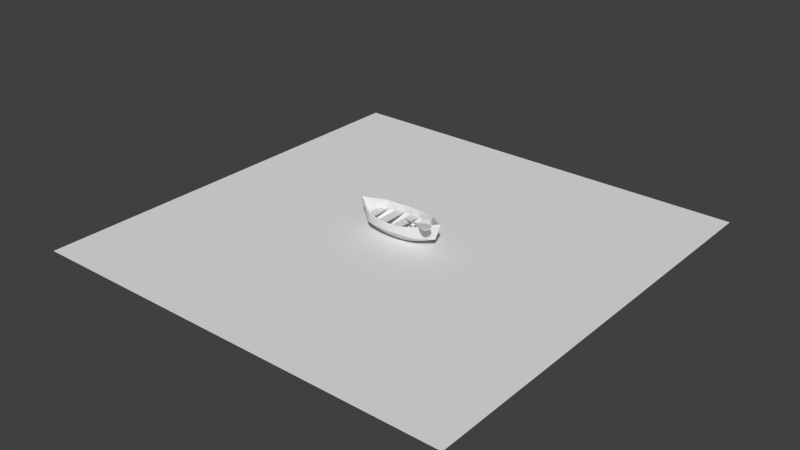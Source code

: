 # Source: Boat.blend  (saved by Blender 2.79.0; exported with 4.5.12 LTS)
import bpy
from mathutils import Matrix  # noqa: F401  (used for matrix-valued properties, if any)

bpy.ops.wm.read_factory_settings(use_empty=True)
scene = bpy.context.scene
scene.name = 'Scene'

# ---- collections
col_collection_1 = bpy.data.collections.new('Collection 1'); scene.collection.children.link(col_collection_1)
col_collection_20 = bpy.data.collections.new('Collection 20'); scene.collection.children.link(col_collection_20)
col_collection_20.hide_render = True
col_collection_20.hide_viewport = True

# ---- world
world_world = bpy.data.worlds.new('World'); scene.world = world_world
world_world.color = (0.05088, 0.05088, 0.05088)
world_world.use_sun_shadow = False
world_world.sun_shadow_jitter_overblur = 0.0
world_world.cycles.sampling_method = 'NONE'
world_world.cycles.sample_map_resolution = 256
world_world.light_settings.ao_factor = 0.5

# ---- meshes
me_cube = bpy.data.meshes.new('Cube')
me_cube.from_pydata([(-1.137, -0.3869, -0.8045), (-1.137, -0.3869, 0.8045), (-1.137, 0.3869, -0.8045), (-1.137, 0.3869, 0.8045), (1.388, -3.001, -0.5766), (1.388, -3.001, 0.5766), (1.388, 3.001, -0.5766), (1.388, 3.001, 0.5766), (0.4415, 1.413, 1.226), (0.4415, 1.413, -1.226), (0.4415, -1.413, 1.226), (0.4415, -1.413, -1.226), (0.615, 1.993, 1.323), (0.615, -1.993, -1.323), (0.615, 1.993, -1.323), (0.615, -1.993, 1.323), (-0.8942, 0.3869, -0.8045), (-0.8942, -0.3869, 0.8045), (-0.8942, 0.3869, 0.8045), (-0.8942, -0.3869, -0.8045), (0.07159, 0.4899, 0.9205), (0.07159, -0.4899, -0.9205), (0.07159, 0.4899, -0.9205), (0.07159, -0.4899, 0.9205), (0.2743, 0.9082, 1.069), (0.2743, -0.9082, -1.069), (0.2743, 0.9082, -1.069), (0.2743, -0.9082, 1.069), (-1.123, 0.3869, -0.8045), (-1.123, -0.3869, 0.8045), (-1.123, 0.3869, 0.8045), (-1.123, -0.3869, -0.8045), (1.041, 3.623, 1.323), (1.041, -3.623, -1.323), (1.041, 3.623, -1.323), (1.041, -3.623, 1.323), (-1.137, -0.3869, -0.2682), (-1.137, -0.3869, 0.2682), (-1.137, 0.3869, 0.2682), (-1.137, 0.3869, -0.2682), (1.388, 3.001, 0.1922), (1.388, 3.001, -0.1922), (1.388, -3.001, 0.1922), (1.388, -3.001, -0.1922), (0.4415, -1.413, 0.4087), (0.4415, -1.413, -0.4087), (0.4415, 1.413, 0.4087), (0.4415, 1.413, -0.4087), (0.615, -1.993, 0.441), (0.615, -1.993, -0.441), (0.615, 1.993, 0.441), (0.615, 1.993, -0.441), (-0.8942, 0.3869, 0.2682), (-0.8942, 0.3869, -0.2682), (-0.8942, -0.3869, 0.2682), (-0.8942, -0.3869, -0.2682), (0.07159, -0.4899, 0.3068), (0.07159, -0.4899, -0.3068), (0.07159, 0.4899, 0.3068), (0.07159, 0.4899, -0.3068), (0.2743, -0.9082, 0.3564), (0.2743, -0.9082, -0.3564), (0.2743, 0.9082, 0.3564), (0.2743, 0.9082, -0.3564), (-1.123, 0.3869, 0.2682), (-1.123, 0.3869, -0.2682), (-1.123, -0.3869, 0.2682), (-1.123, -0.3869, -0.2682), (1.041, -3.623, 0.441), (1.041, -3.623, -0.441), (1.041, 3.623, 0.441), (1.041, 3.623, -0.441), (-1.137, 0.0, 0.8045), (-1.137, 0.0, -0.8045), (1.487, 0.0, 0.5766), (1.487, 0.0, -0.5766), (0.4415, 0.0, 1.226), (0.4415, -2.659e-08, -1.226), (0.615, 0.0, 1.323), (0.615, -7.505e-08, -1.323), (-0.8942, 0.0, -0.8045), (-0.8942, 0.0, 0.8045), (0.07159, 0.0, 0.9205), (0.07159, 0.0, -0.9205), (0.2743, 0.0, 1.069), (0.2743, -4.268e-09, -1.069), (-1.123, 0.0, -0.8045), (-1.123, 0.0, 0.8045), (1.041, 0.0, 1.323), (1.041, -2.384e-07, -1.323), (1.487, 0.0, 0.1922), (1.487, 0.0, -0.1922), (-1.137, 0.0, 0.2682), (-1.137, 0.0, -0.2682)], [], [(93, 39, 2, 73), (71, 41, 6, 34), (91, 43, 4, 75), (67, 36, 0, 31), (89, 34, 6, 75), (87, 30, 3, 72), (78, 12, 8, 76), (85, 26, 9, 77), (49, 45, 11, 13), (63, 47, 9, 26), (69, 49, 13, 33), (88, 32, 12, 78), (77, 9, 14, 79), (47, 51, 14, 9), (65, 53, 16, 28), (86, 28, 16, 80), (82, 20, 18, 81), (57, 55, 19, 21), (61, 57, 21, 25), (84, 24, 20, 82), (53, 59, 22, 16), (80, 16, 22, 83), (76, 8, 24, 84), (45, 61, 25, 11), (59, 63, 26, 22), (83, 22, 26, 85), (73, 2, 28, 86), (39, 65, 28, 2), (81, 18, 30, 87), (55, 67, 31, 19), (74, 7, 32, 88), (43, 69, 33, 4), (79, 14, 34, 89), (51, 71, 34, 14), (12, 32, 70, 50), (50, 70, 71, 51), (5, 35, 68, 42), (42, 68, 69, 43), (17, 29, 66, 54), (54, 66, 67, 55), (3, 30, 64, 38), (38, 64, 65, 39), (20, 24, 62, 58), (58, 62, 63, 59), (10, 27, 60, 44), (44, 60, 61, 45), (18, 20, 58, 52), (52, 58, 59, 53), (27, 23, 56, 60), (60, 56, 57, 61), (23, 17, 54, 56), (56, 54, 55, 57), (30, 18, 52, 64), (64, 52, 53, 65), (8, 12, 50, 46), (46, 50, 51, 47), (35, 15, 48, 68), (68, 48, 49, 69), (24, 8, 46, 62), (62, 46, 47, 63), (15, 10, 44, 48), (48, 44, 45, 49), (29, 1, 37, 66), (66, 37, 36, 67), (74, 5, 42, 90), (90, 42, 43, 91), (32, 7, 40, 70), (70, 40, 41, 71), (72, 3, 38, 92), (92, 38, 39, 93), (37, 92, 93, 36), (1, 72, 92, 37), (40, 90, 91, 41), (7, 74, 90, 40), (13, 79, 89, 33), (5, 74, 88, 35), (17, 81, 87, 29), (0, 73, 86, 31), (21, 83, 85, 25), (10, 76, 84, 27), (19, 80, 83, 21), (27, 84, 82, 23), (23, 82, 81, 17), (31, 86, 80, 19), (11, 77, 79, 13), (35, 88, 78, 15), (25, 85, 77, 11), (15, 78, 76, 10), (29, 87, 72, 1), (33, 89, 75, 4), (41, 91, 75, 6), (36, 93, 73, 0)])
me_cube.polygons.foreach_set('use_smooth', [True] * 92)
me_cube.use_remesh_preserve_volume = False
me_cube.use_remesh_preserve_attributes = False
me_cube.use_mirror_vertex_groups = False
me_cube.update()
me_plane_001 = bpy.data.meshes.new('Plane.001')
me_plane_001.from_pydata([(-1.0, -1.0, 0.0), (1.0, -1.0, 0.0), (-1.0, 1.0, 0.0), (1.0, 1.0, 0.0)], [], [(0, 1, 3, 2)])
me_plane_001.use_remesh_preserve_volume = False
me_plane_001.use_remesh_preserve_attributes = False
me_plane_001.use_mirror_vertex_groups = False
me_plane_001.update()
me_cube_004 = bpy.data.meshes.new('Cube.004')
me_cube_004.from_pydata([(-1.322, -0.5587, -1.0), (-1.322, -0.5587, 1.0), (-1.322, 0.5587, -1.0), (-1.322, 0.5587, 1.0), (2.095, -0.8406, -1.0), (2.095, -0.8406, 1.0), (2.095, 0.8406, -1.0), (2.095, 0.8406, 1.0), (5.471, -1.041, -1.0), (5.471, -1.041, 1.0), (5.471, 1.041, -1.0), (5.471, 1.041, 1.0), (8.888, -1.123, -1.0), (8.888, -1.123, 1.0), (8.888, 1.123, -1.0), (8.888, 1.123, 1.0), (25.92, 0.4794, 1.0), (25.92, 0.4794, -1.0), (25.92, -0.4794, 1.0), (25.92, -0.4794, -1.0), (29.34, 0.05884, 1.0), (29.34, 0.05884, -1.0), (29.34, -0.05884, 1.0), (29.34, -0.05884, -1.0), (22.43, -0.8712, -1.0), (22.43, -0.8712, 1.0), (22.43, 0.8712, -1.0), (22.43, 0.8712, 1.0), (19.1, -1.043, -1.0), (19.1, -1.043, 1.0), (19.1, 1.043, -1.0), (19.1, 1.043, 1.0), (15.68, -1.193, -1.0), (15.68, -1.193, 1.0), (15.68, 1.193, -1.0), (15.68, 1.193, 1.0), (12.26, -1.224, -1.0), (12.26, -1.224, 1.0), (12.26, 1.224, -1.0), (12.26, 1.224, 1.0)], [], [(1, 3, 2, 0), (3, 7, 6, 2), (7, 5, 4, 6), (5, 1, 0, 4), (0, 2, 6, 4), (5, 7, 3, 1), (9, 11, 10, 8), (11, 15, 14, 10), (15, 13, 12, 14), (13, 9, 8, 12), (8, 10, 14, 12), (13, 15, 11, 9), (23, 21, 17, 19), (20, 16, 17, 21), (22, 20, 21, 23), (18, 16, 20, 22), (18, 22, 23, 19), (16, 18, 19, 17), (25, 27, 26, 24), (27, 31, 30, 26), (31, 29, 28, 30), (29, 25, 24, 28), (24, 26, 30, 28), (29, 31, 27, 25), (33, 35, 34, 32), (35, 39, 38, 34), (39, 37, 36, 38), (37, 33, 32, 36), (32, 34, 38, 36), (37, 39, 35, 33)])
me_cube_004.use_remesh_preserve_volume = False
me_cube_004.use_remesh_preserve_attributes = False
me_cube_004.use_mirror_vertex_groups = False
me_cube_004.update()
me_cube_002 = bpy.data.meshes.new('Cube.002')
me_cube_002.from_pydata([(0.0, 1.143, 1.271), (0.0, 1.269, 1.297), (-0.4006, 1.176, 1.297), (-0.3594, 1.065, 1.272), (0.04646, 1.133, 1.269), (0.0, 1.269, 1.178), (-0.4006, 1.176, 1.178), (-0.4006, 1.05, 1.269), (-0.3858, 1.059, 1.271), (0.4006, 1.049, 1.269), (0.4006, 1.176, 1.297), (0.3858, 1.059, 1.27), (-0.8285, 0.9221, 1.507), (0.4006, 1.176, 1.178), (0.0, 1.269, 0.6169), (-0.4006, 1.176, 0.6169), (-0.7822, 0.8323, 1.458), (0.8286, 0.922, 1.507), (0.4082, 1.044, 1.273), (0.7822, 0.8321, 1.458), (-0.8159, 0.9221, 1.327), (0.816, 0.922, 1.327), (0.4006, 1.176, 0.6169), (0.0, 1.269, 0.5641), (-0.4006, 1.176, 0.5641), (-0.8288, 0.7568, 1.487), (-0.792, 0.8194, 1.465), (-0.7857, 0.8302, 1.461), (-0.7843, 0.8311, 1.46), (0.7857, 0.8302, 1.461), (0.786, 0.8296, 1.461), (0.7921, 0.8194, 1.465), (0.8284, 0.7572, 1.487), (-1.043, 0.5355, 1.612), (0.7562, 0.922, 0.4734), (0.4006, 1.176, 0.5641), (-0.7561, 0.9221, 0.4734), (-0.3905, 1.012, 0.3031), (-1.003, 0.4587, 1.574), (-0.9887, 0.4821, 1.567), (1.043, 0.5354, 1.612), (0.9568, 0.5359, 1.551), (0.9887, 0.482, 1.567), (1.002, 0.4591, 1.574), (1.024, 0.5354, 1.401), (-1.024, 0.5355, 1.401), (0.9339, 0.5354, 0.4017), (0.7505, 0.922, 0.3931), (0.0, 1.092, 0.3031), (-0.7505, 0.9221, 0.3932), (-1.043, 0.3906, 1.603), (-1.01, 0.4463, 1.579), (1.042, 0.394, 1.603), (-1.175, 0.2952, 1.677), (0.9255, 0.5354, 0.3077), (0.3905, 1.012, 0.3031), (-0.9339, 0.5355, 0.4017), (-0.3803, 0.8486, 0.04216), (-0.7482, 0.7978, 0.2565), (-1.135, 0.2376, 1.649), (-1.116, 0.2657, 1.64), (1.274, 0.1273, 1.726), (1.142, 0.2267, 1.652), (1.206, 0.122, 1.684), (1.249, 0.1273, 1.482), (1.127, 0.1273, 0.3846), (-1.153, 0.2952, 1.447), (1.115, 0.1273, 0.2757), (0.747, 0.7995, 0.2562), (0.0, 0.9141, 0.04216), (-0.9254, 0.5355, 0.3077), (-1.177, 0.1778, 1.689), (-1.155, 0.2094, 1.668), (1.211, 0.1145, 1.699), (1.229, 0.09821, 1.734), (1.232, 0.09515, 1.741), (1.273, 0.09204, 1.775), (-1.304, 0.09204, 1.74), (0.9252, 0.4681, 0.2328), (0.3803, 0.8486, 0.04216), (-1.044, 0.2952, 0.3948), (-0.3333, 0.0, -0.9913), (-0.7459, 0.6736, 0.1198), (-0.927, 0.466, 0.2332), (-1.232, 0.09585, 1.715), (1.304, 0.09204, 1.74), (1.326, -0.001307, 1.787), (1.244, 0.08281, 1.754), (1.271, 0.05489, 1.786), (1.277, 0.09204, 1.492), (1.151, 0.09204, 0.3747), (1.139, 0.09204, 0.264), (-1.277, 0.09204, 1.492), (1.117, 0.1197, 0.2677), (0.7434, 0.677, 0.1193), (0.0, -0.006023, -0.9913), (-1.034, 0.2952, 0.2923), (-0.7558, -0.001231, -0.3955), (-1.275, 0.04999, 1.717), (-1.241, 0.08281, 1.731), (1.38, 4.036e-10, 1.74), (1.119, 0.1122, 0.2597), (-1.38, 4.036e-10, 1.74), (0.925, 0.4007, 0.1579), (0.3333, 0.0, -0.9913), (-1.151, 0.09204, 0.3747), (-0.3803, -0.8535, 0.04633), (-0.9286, 0.3966, 0.1587), (-0.967, -0.0006153, -0.09753), (-1.038, 0.2598, 0.2564), (-1.298, -0.0009949, 1.715), (1.352, 4.036e-10, 1.497), (1.273, -0.08987, 1.775), (1.215, 4.036e-10, 0.4028), (1.202, 4.036e-10, 0.2942), (1.182, 3.946e-10, 0.2669), (-1.352, 4.036e-10, 1.497), (0.752, -0.001231, -0.4008), (0.9613, -0.0006153, -0.1056), (0.0, -0.9315, 0.04633), (-1.139, 0.09204, 0.264), (-0.7458, -0.6796, 0.122), (-1.042, 0.2245, 0.2205), (-1.27, -0.04786, 1.716), (1.277, -0.09204, 1.492), (1.244, -0.08294, 1.752), (1.238, -0.08918, 1.746), (1.304, -0.09204, 1.74), (-1.304, -0.09204, 1.74), (0.7434, -0.683, 0.1215), (0.925, -0.4039, 0.159), (0.3803, -0.8535, 0.04633), (-1.215, 4.036e-10, 0.4028), (-0.4006, -1.176, 0.5641), (-1.098, -0.0002329, 0.1253), (-0.9286, -0.3998, 0.1598), (-1.202, 4.036e-10, 0.2942), (-1.236, -0.08966, 1.716), (-1.24, -0.08294, 1.716), (1.151, -0.09204, 0.3747), (1.229, -0.0989, 1.739), (1.215, -0.1147, 1.728), (1.042, -0.3964, 1.603), (1.043, -0.5366, 1.612), (1.274, -0.1273, 1.726), (1.139, -0.09204, 0.264), (1.119, -0.1124, 0.2598), (-1.277, -0.09204, 1.492), (0.7505, -0.9245, 0.3931), (0.0, -1.281, 0.5641), (-0.7505, -0.9246, 0.3932), (-1.175, -0.2956, 1.677), (-1.177, -0.1771, 1.688), (-1.191, -0.1556, 1.695), (1.249, -0.1273, 1.482), (1.127, -0.1273, 0.3846), (0.9022, -0.634, 1.534), (0.8286, -0.9245, 1.507), (1.035, -0.4077, 1.6), (0.9896, -0.4833, 1.577), (0.9255, -0.5366, 0.3077), (0.4006, -1.176, 0.5641), (-1.151, -0.09204, 0.3747), (0.0, -1.281, 0.6169), (-0.4006, -1.176, 0.6169), (-1.042, -0.2258, 0.221), (-0.9254, -0.5367, 0.3077), (-1.043, -0.5367, 1.612), (-1.129, -0.2492, 1.666), (1.115, -0.1273, 0.2757), (1.024, -0.5366, 1.401), (0.8284, -0.7598, 1.488), (0.816, -0.9245, 1.327), (-1.153, -0.2956, 1.447), (0.9339, -0.5366, 0.4017), (0.7562, -0.9245, 0.4734), (0.4006, -1.176, 0.6169), (-1.139, -0.09204, 0.264), (0.0, -1.281, 1.178), (-0.4006, -1.176, 1.178), (-0.7561, -0.9246, 0.4734), (-1.043, -0.3908, 1.604), (-1.078, -0.3322, 1.629), (-1.118, -0.2663, 1.658), (0.4635, -1.015, 1.313), (0.4006, -1.176, 1.297), (0.7968, -0.815, 1.476), (0.7866, -0.8325, 1.473), (0.7106, -0.8751, 1.435), (0.4006, -1.176, 1.178), (-1.044, -0.2956, 0.3948), (0.0, -1.281, 1.297), (-0.4006, -1.176, 1.297), (-1.034, -0.2956, 0.2923), (-0.9339, -0.5367, 0.4017), (-1.024, -0.5367, 1.401), (-0.8285, -0.9246, 1.507), (-0.9048, -0.6284, 1.535), (-0.9472, -0.5552, 1.556), (-0.9896, -0.4833, 1.577), (0.4006, -1.051, 1.271), (-0.04421, -1.143, 1.271), (-0.3858, -1.059, 1.272), (-0.4006, -1.049, 1.271), (-0.8159, -0.9246, 1.327), (-0.8288, -0.7587, 1.488), (0.3858, -1.059, 1.273), (0.3616, -1.065, 1.274), (0.0, -1.154, 1.272), (-0.4071, -1.045, 1.275), (-0.4646, -1.013, 1.314), (-0.71, -0.8755, 1.435), (-0.7622, -0.846, 1.461), (-0.7865, -0.8326, 1.473), (0.0, -0.005486, -0.8003), (0.3663, 0.7641, 0.2085), (0.0, 0.8231, 0.2085), (0.321, -6.282e-05, -0.8003), (-0.321, -6.282e-05, -0.8003), (0.3761, 0.9115, 0.4632), (0.0, -0.8388, 0.2125), (0.716, 0.6095, 0.2838), (-0.3663, -0.7686, 0.2125), (-0.3663, 0.7641, 0.2085), (0.0, 0.9829, 0.4632), (0.7194, 0.7198, 0.4174), (0.3663, -0.7686, 0.2125), (0.7242, -0.001171, -0.224), (-0.7279, -0.001171, -0.2187), (0.3858, 1.059, 0.7179), (0.7228, 0.8302, 0.5511), (0.0, -1.154, 0.7179), (-0.3858, -1.059, 0.7179), (0.9258, -0.0006169, 0.06424), (0.8908, 0.3608, 0.3214), (0.8911, 0.4214, 0.3945), (-0.7183, -0.612, 0.2864), (-0.7183, 0.6064, 0.2843), (-0.3761, 0.9115, 0.4632), (0.0, 1.143, 0.7179), (0.8913, 0.482, 0.4676), (0.3858, -1.059, 0.7179), (0.716, -0.6151, 0.2859), (0.8908, -0.3637, 0.3226), (1.104, 0.01071, 0.4436), (-0.9313, -0.0006169, 0.0721), (-0.7206, 0.7183, 0.4177), (0.0, 1.143, 0.7694), (0.3858, 1.059, 0.7694), (0.7282, 0.8302, 0.6294), (0.3858, -1.059, 0.7694), (0.0, -1.154, 0.7694), (-0.3858, -1.059, 0.7694), (-0.7228, -0.8326, 0.5511), (0.7228, -0.8325, 0.5511), (-0.8943, -0.36, 0.3233), (-0.8944, 0.3571, 0.3222), (-0.8928, 0.4196, 0.3949), (-0.7228, 0.8302, 0.5511), (-0.3858, 1.059, 0.7179), (-0.3858, 1.059, 0.7694), (0.8995, 0.482, 0.5594), (0.7282, -0.8325, 0.6294), (0.8913, -0.4833, 0.4676), (-1.058, -0.0002725, 0.2896), (-0.8913, 0.4821, 0.4677), (-0.7282, 0.8302, 0.6294), (0.7858, -0.8325, 1.463), (-0.7282, -0.8326, 0.6294), (-0.8913, -0.4833, 0.4677), (0.8995, -0.4833, 0.5594), (1.085, 0.1145, 0.5427), (-1.004, -0.2034, 0.383), (-1.004, 0.2021, 0.3825), (-0.9999, 0.2339, 0.4176), (-0.996, 0.2657, 0.4526), (-0.8994, 0.4821, 0.5594), (0.9859, 0.482, 1.535), (0.9859, -0.4833, 1.535), (-0.7858, -0.8326, 1.462), (1.085, -0.1147, 0.5427), (1.108, 0.08281, 0.5331), (-1.123, -6.282e-05, 0.4885), (-1.006, 0.2657, 0.5527), (-0.9858, 0.4821, 1.535), (-0.8994, -0.4833, 0.5594), (-0.996, -0.2663, 0.4526), (1.203, -0.1147, 1.614), (1.203, 0.1145, 1.614), (-1.11, 0.2657, 1.58), (-0.9858, -0.4833, 1.535), (1.108, -0.08294, 0.5331), (1.254, -6.282e-05, 1.625), (-1.23, 0.08281, 1.623), (-1.006, -0.2663, 0.5527), (-1.11, -0.2663, 1.58), (-1.23, -0.08294, 1.623)], [], [(0, 1, 2, 3), (4, 1, 0), (2, 1, 5, 6), (3, 2, 7, 8), (9, 10, 1, 4, 11), (2, 6, 20, 12), (1, 10, 13, 5), (6, 5, 14, 15), (7, 2, 12, 16), (17, 10, 9, 18, 19), (13, 10, 17, 21), (5, 13, 22, 14), (6, 15, 36, 20), (15, 14, 23, 24), (16, 12, 25, 26, 27, 28), (17, 19, 29, 30, 31, 32), (12, 20, 45, 33), (21, 34, 22, 13), (14, 22, 35, 23), (15, 24, 49, 36), (24, 23, 48, 37), (25, 12, 33, 38, 39), (40, 17, 32, 41, 42, 43), (21, 17, 40, 44), (34, 21, 44, 46), (34, 47, 35, 22), (23, 35, 55, 48), (20, 36, 56, 45), (24, 37, 58, 49), (38, 33, 50, 51), (52, 40, 43), (33, 45, 66, 53), (46, 54, 47, 34), (35, 47, 68, 55), (36, 49, 70, 56), (37, 48, 69, 57), (50, 33, 53, 59, 60), (61, 40, 52, 62, 63), (44, 40, 61, 64), (46, 44, 64, 65), (54, 46, 65, 67), (47, 54, 78, 68), (48, 55, 79, 69), (45, 56, 80, 66), (37, 57, 82, 58), (49, 58, 83, 70), (59, 53, 71, 72), (61, 63, 73, 74, 75, 76), (53, 66, 92, 77), (54, 67, 93, 78), (55, 68, 94, 79), (56, 70, 96, 80), (57, 69, 95, 81), (71, 53, 77, 84), (85, 61, 76), (64, 61, 85, 89), (65, 64, 89, 90), (67, 65, 90, 91), (68, 78, 103, 94), (69, 79, 104, 95), (66, 80, 105, 92), (81, 97, 82, 57), (84, 77, 98, 99), (85, 76, 86, 100), (86, 88, 292), (101, 93, 67, 91), (80, 96, 120, 105), (81, 95, 119, 106), (81, 106, 121, 97), (107, 83, 58, 82), (97, 108, 107, 82), (109, 96, 70, 83), (100, 111, 89, 85), (86, 112, 127, 100), (90, 89, 111, 113), (91, 90, 113, 114), (101, 91, 114, 115), (101, 103, 78, 93), (116, 102, 77, 92), (117, 94, 103, 118), (117, 104, 79, 94), (95, 104, 131, 119), (92, 105, 132, 116), (83, 107, 122, 109), (97, 121, 135, 108), (120, 96, 109, 122), (111, 100, 127, 124), (244, 291, 292), (115, 118, 103, 101), (102, 116, 147, 128), (129, 117, 118, 130), (104, 117, 129, 131), (105, 120, 136, 132), (106, 119, 149, 133), (106, 133, 150, 121), (108, 134, 122, 107), (120, 122, 134, 136), (123, 102, 128, 137, 138), (124, 139, 113, 111), (142, 143, 144, 112, 126, 140, 141), (127, 112, 144), (114, 113, 139, 145), (115, 114, 145, 146), (118, 115, 146, 130), (129, 130, 160, 148), (119, 131, 161, 149), (116, 132, 162, 147), (108, 135, 165, 134), (121, 150, 166, 135), (151, 152, 153, 137, 128), (124, 127, 144, 154), (139, 124, 154, 155), (156, 157, 143, 142, 158, 159), (128, 147, 173, 151), (148, 161, 131, 129), (132, 136, 177, 162), (163, 164, 133, 149), (133, 164, 180, 150), (134, 165, 177, 136), (152, 151, 167, 168), (155, 169, 145, 139), (143, 170, 154, 144), (171, 157, 156), (157, 172, 170, 143), (169, 146, 145), (130, 146, 169, 160), (160, 174, 175, 148), (148, 175, 176, 161), (176, 163, 149, 161), (147, 162, 190, 173), (178, 179, 164, 163), (135, 166, 193, 165), (150, 180, 194, 166), (151, 173, 195, 167), (167, 181, 182, 183, 168), (155, 154, 170, 174), (169, 155, 174, 160), (184, 185, 157, 171, 186, 187, 188), (172, 157, 185, 189), (189, 178, 163, 176), (162, 177, 193, 190), (191, 192, 179, 178), (164, 179, 204, 180), (177, 165, 193), (196, 197, 198, 199, 181, 167), (172, 175, 174, 170), (200, 185, 184), (189, 176, 175, 172), (185, 191, 178, 189), (173, 190, 194, 195), (191, 201, 202, 203, 192), (179, 192, 196, 204), (166, 194, 190, 193), (180, 204, 195, 194), (167, 195, 204, 196), (197, 196, 205), (185, 200, 206, 207), (208, 191, 185, 207), (201, 191, 208), (192, 203, 209, 210), (192, 210, 211, 212, 213, 205, 196), (216, 214, 217, 215), (214, 216, 223, 218), (215, 219, 224, 216), (214, 220, 226, 217), (215, 217, 227, 221), (218, 222, 220, 214), (219, 215, 221, 225), (218, 228, 236, 222), (218, 223, 237, 228), (216, 224, 238, 223), (219, 229, 239, 224), (225, 230, 229, 219), (220, 231, 241, 226), (217, 226, 242, 227), (222, 232, 231, 220), (227, 233, 234, 221), (225, 221, 234, 235), (230, 225, 235, 240), (222, 236, 253, 232), (242, 243, 233, 227), (228, 245, 255, 236), (228, 237, 256, 245), (237, 223, 238, 246), (224, 239, 259, 238), (247, 239, 229, 248), (229, 230, 249, 248), (230, 240, 261, 249), (250, 241, 231, 251), (226, 241, 254, 242), (251, 231, 232, 252), (242, 254, 263, 243), (246, 257, 256, 237), (246, 238, 259, 258), (260, 259, 239, 247), (11, 4, 0, 247, 248), (250, 262, 254, 241), (208, 207, 206, 250, 251), (202, 201, 208, 251, 252), (232, 253, 268, 252), (236, 255, 269, 253), (245, 264, 272, 255), (245, 256, 273, 264), (257, 246, 258, 265), (260, 266, 258, 259), (0, 3, 8, 260, 247), (18, 9, 11, 248, 249), (30, 29, 249, 261), (262, 250, 206, 200, 184, 188, 267), (209, 203, 202, 252, 268), (263, 254, 262, 270), (294, 282, 296, 295), (257, 274, 273, 256), (265, 275, 274, 257), (265, 258, 266, 276), (28, 27, 266, 260), (8, 7, 16, 28, 260), (29, 19, 18, 249), (31, 30, 261, 277), (267, 278, 270, 262), (188, 187, 267), (211, 210, 209, 268, 279), (253, 269, 285, 268), (255, 272, 286, 269), (286, 282, 294), (282, 283, 289, 293), (261, 271, 288, 277), (275, 265, 276, 283), (26, 284, 276, 266, 27), (41, 32, 31, 277), (186, 171, 156, 159, 278, 267), (187, 186, 267), (212, 211, 279), (268, 285, 290, 279), (280, 270, 278, 287), (282, 286, 272), (283, 282, 275), (283, 276, 284, 289), (26, 25, 39, 284), (42, 41, 277), (159, 158, 278), (213, 212, 279), (269, 286, 294, 285), (282, 273, 274, 275), (287, 292, 291, 280), (264, 273, 282), (62, 52, 43, 42, 277, 288), (39, 38, 51, 284), (158, 142, 141, 287, 278), (198, 197, 205, 213, 279, 290), (285, 294, 295, 290), (140, 126, 125, 292, 287), (264, 282, 272), (73, 63, 62, 288), (72, 71, 84, 99, 293, 289), (51, 50, 60, 289, 284), (141, 140, 287), (199, 198, 290), (281, 244, 292), (60, 59, 72, 289), (182, 181, 199, 290, 295), (183, 182, 295), (153, 152, 168, 183, 295, 296), (138, 137, 153, 296), (234, 233, 244), (233, 243, 244), (235, 234, 244), (240, 235, 244), (240, 244, 271, 261), (243, 263, 244), (244, 281, 271), (270, 280, 244, 263), (280, 291, 244), (87, 75, 74, 292), (88, 87, 292), (74, 73, 288, 292), (282, 110, 296), (293, 110, 282), (99, 98, 110, 293), (110, 123, 138, 296), (98, 77, 102, 110), (110, 102, 123), (271, 281, 292, 288), (86, 76, 75, 87, 88), (112, 86, 125, 126), (125, 86, 292)])
me_cube_002.polygons.foreach_set('use_smooth', [True] * 286)
me_cube_002.use_remesh_preserve_volume = False
me_cube_002.use_remesh_preserve_attributes = False
me_cube_002.use_mirror_vertex_groups = False
me_cube_002.update()
me_cube_003 = bpy.data.meshes.new('Cube.003')
me_cube_003.from_pydata([(-1.137, -0.3869, -0.8045), (-1.137, -0.3869, 0.8045), (-1.137, 0.3869, -0.8045), (-1.137, 0.3869, 0.8045), (1.388, -3.001, -0.5766), (1.388, -3.001, 0.5766), (1.388, 3.001, -0.5766), (1.388, 3.001, 0.5766), (0.4415, 1.413, 1.226), (0.4415, 1.413, -1.226), (0.4415, -1.413, 1.226), (0.4415, -1.413, -1.226), (0.615, 1.993, 1.323), (0.615, -1.993, -1.323), (0.615, 1.993, -1.323), (0.615, -1.993, 1.323), (-0.8942, 0.3869, -0.8045), (-0.8942, -0.3869, 0.8045), (-0.8942, 0.3869, 0.8045), (-0.8942, -0.3869, -0.8045), (0.07159, 0.4899, 0.9205), (0.07159, -0.4899, -0.9205), (0.07159, 0.4899, -0.9205), (0.07159, -0.4899, 0.9205), (0.2743, 0.9082, 1.069), (0.2743, -0.9082, -1.069), (0.2743, 0.9082, -1.069), (0.2743, -0.9082, 1.069), (-1.123, 0.3869, -0.8045), (-1.123, -0.3869, 0.8045), (-1.123, 0.3869, 0.8045), (-1.123, -0.3869, -0.8045), (1.041, 3.623, 1.323), (1.041, -3.623, -1.323), (1.041, 3.623, -1.323), (1.041, -3.623, 1.323), (-1.137, -0.3869, -0.2682), (-1.137, -0.3869, 0.2682), (-1.137, 0.3869, 0.2682), (-1.137, 0.3869, -0.2682), (1.388, 3.001, 0.1922), (1.388, 3.001, -0.1922), (1.388, -3.001, 0.1922), (1.388, -3.001, -0.1922), (0.4415, -1.413, 0.4087), (0.4415, -1.413, -0.4087), (0.4415, 1.413, 0.4087), (0.4415, 1.413, -0.4087), (0.615, -1.993, 0.441), (0.615, -1.993, -0.441), (0.615, 1.993, 0.441), (0.615, 1.993, -0.441), (-0.8942, 0.3869, 0.2682), (-0.8942, 0.3869, -0.2682), (-0.8942, -0.3869, 0.2682), (-0.8942, -0.3869, -0.2682), (0.07159, -0.4899, 0.3068), (0.07159, -0.4899, -0.3068), (0.07159, 0.4899, 0.3068), (0.07159, 0.4899, -0.3068), (0.2743, -0.9082, 0.3564), (0.2743, -0.9082, -0.3564), (0.2743, 0.9082, 0.3564), (0.2743, 0.9082, -0.3564), (-1.123, 0.3869, 0.2682), (-1.123, 0.3869, -0.2682), (-1.123, -0.3869, 0.2682), (-1.123, -0.3869, -0.2682), (1.041, -3.623, 0.441), (1.041, -3.623, -0.441), (1.041, 3.623, 0.441), (1.041, 3.623, -0.441), (-1.137, 0.0, 0.8045), (-1.137, 0.0, -0.8045), (1.487, 0.0, 0.5766), (1.487, 0.0, -0.5766), (0.4415, 0.0, 1.226), (0.4415, -2.659e-08, -1.226), (0.615, 0.0, 1.323), (0.615, -7.505e-08, -1.323), (-0.8942, 0.0, -0.8045), (-0.8942, 0.0, 0.8045), (0.07159, 0.0, 0.9205), (0.07159, 0.0, -0.9205), (0.2743, 0.0, 1.069), (0.2743, -4.268e-09, -1.069), (-1.123, 0.0, -0.8045), (-1.123, 0.0, 0.8045), (1.041, 0.0, 1.323), (1.041, -2.384e-07, -1.323), (1.487, 0.0, 0.1922), (1.487, 0.0, -0.1922), (-1.137, 0.0, 0.2682), (-1.137, 0.0, -0.2682)], [], [(93, 39, 2, 73), (71, 41, 6, 34), (91, 43, 4, 75), (67, 36, 0, 31), (89, 34, 6, 75), (87, 30, 3, 72), (78, 12, 8, 76), (85, 26, 9, 77), (49, 45, 11, 13), (63, 47, 9, 26), (69, 49, 13, 33), (88, 32, 12, 78), (77, 9, 14, 79), (47, 51, 14, 9), (65, 53, 16, 28), (86, 28, 16, 80), (82, 20, 18, 81), (57, 55, 19, 21), (61, 57, 21, 25), (84, 24, 20, 82), (53, 59, 22, 16), (80, 16, 22, 83), (76, 8, 24, 84), (45, 61, 25, 11), (59, 63, 26, 22), (83, 22, 26, 85), (73, 2, 28, 86), (39, 65, 28, 2), (81, 18, 30, 87), (55, 67, 31, 19), (74, 7, 32, 88), (43, 69, 33, 4), (79, 14, 34, 89), (51, 71, 34, 14), (12, 32, 70, 50), (50, 70, 71, 51), (5, 35, 68, 42), (42, 68, 69, 43), (17, 29, 66, 54), (54, 66, 67, 55), (3, 30, 64, 38), (38, 64, 65, 39), (20, 24, 62, 58), (58, 62, 63, 59), (10, 27, 60, 44), (44, 60, 61, 45), (18, 20, 58, 52), (52, 58, 59, 53), (27, 23, 56, 60), (60, 56, 57, 61), (23, 17, 54, 56), (56, 54, 55, 57), (30, 18, 52, 64), (64, 52, 53, 65), (8, 12, 50, 46), (46, 50, 51, 47), (35, 15, 48, 68), (68, 48, 49, 69), (24, 8, 46, 62), (62, 46, 47, 63), (15, 10, 44, 48), (48, 44, 45, 49), (29, 1, 37, 66), (66, 37, 36, 67), (74, 5, 42, 90), (90, 42, 43, 91), (32, 7, 40, 70), (70, 40, 41, 71), (72, 3, 38, 92), (92, 38, 39, 93), (37, 92, 93, 36), (1, 72, 92, 37), (40, 90, 91, 41), (7, 74, 90, 40), (13, 79, 89, 33), (5, 74, 88, 35), (17, 81, 87, 29), (0, 73, 86, 31), (21, 83, 85, 25), (10, 76, 84, 27), (19, 80, 83, 21), (27, 84, 82, 23), (23, 82, 81, 17), (31, 86, 80, 19), (11, 77, 79, 13), (35, 88, 78, 15), (25, 85, 77, 11), (15, 78, 76, 10), (29, 87, 72, 1), (33, 89, 75, 4), (41, 91, 75, 6), (36, 93, 73, 0)])
me_cube_003.polygons.foreach_set('use_smooth', [True] * 92)
me_cube_003.use_remesh_preserve_volume = False
me_cube_003.use_remesh_preserve_attributes = False
me_cube_003.use_mirror_vertex_groups = False
me_cube_003.update()
me_cube_001 = bpy.data.meshes.new('Cube.001')
me_cube_001.from_pydata([(-1.202, 4.036e-10, 0.2942), (-1.38, 4.036e-10, 1.74), (1.38, 4.036e-10, 1.74), (-0.4006, 1.176, 1.297), (0.4006, 1.176, 1.297), (0.4006, 1.176, 0.5641), (-0.4006, 1.176, 0.5641), (0.4006, -1.176, 1.297), (-0.4006, -1.176, 1.297), (-0.4006, -1.176, 0.5641), (0.4006, -1.176, 0.5641), (1.202, 4.036e-10, 0.2942), (0.4006, 4.036e-10, 1.06), (-0.4006, 4.036e-10, 1.06), (-0.3333, 0.0, -0.9913), (0.3333, 0.0, -0.9913), (1.304, 0.09204, 1.74), (1.139, 0.09204, 0.264), (-1.139, 0.09204, 0.264), (-1.304, 0.09204, 1.74), (-1.304, -0.09204, 1.74), (-1.139, -0.09204, 0.264), (1.139, -0.09204, 0.264), (1.304, -0.09204, 1.74), (-0.4006, -0.02771, 1.06), (0.4006, -0.02771, 1.06), (0.4006, 0.09204, 1.06), (-0.4006, 0.09204, 1.06), (0.3803, 0.8486, 0.04216), (-0.3803, 0.8486, 0.04216), (0.3803, -0.8535, 0.04633), (-0.3803, -0.8535, 0.04633), (-1.175, 0.2952, 1.677), (-1.034, 0.2952, 0.2923), (-1.034, -0.2956, 0.2923), (-1.175, -0.2956, 1.677), (1.274, -0.1273, 1.726), (1.115, -0.1273, 0.2757), (1.115, 0.1273, 0.2757), (1.274, 0.1273, 1.726), (1.273, 0.09204, 1.775), (1.273, -0.08987, 1.775), (1.345, 4.036e-10, 1.863), (1.182, 3.946e-10, 0.2669), (1.119, -0.1124, 0.2598), (1.119, 0.1122, 0.2597), (-1.241, -0.0002329, 1.812), (-1.178, 0.09866, 1.697), (-1.178, -0.08766, 1.697), (-1.042, -0.2258, 0.221), (-1.042, 0.2245, 0.2205), (-1.098, -0.0002329, 0.1253), (0.7505, 0.922, 0.3931), (0.8286, -0.9245, 1.507), (0.8618, -0.001231, 1.408), (0.8277, 0.1271, 1.41), (0.7434, 0.677, 0.1193), (0.7505, -0.9245, 0.3931), (0.8286, 0.922, 1.507), (0.8277, -0.08225, 1.41), (0.752, -0.001231, -0.4008), (0.7434, -0.683, 0.1215), (-0.8285, 0.9221, 1.507), (-0.7505, -0.9246, 0.3932), (-0.7558, -0.001231, -0.3955), (-0.83, -0.08248, 1.411), (-0.7458, -0.6796, 0.122), (-0.7505, 0.9221, 0.3932), (-0.8285, -0.9246, 1.507), (-0.8646, -0.001231, 1.41), (-0.83, 0.1271, 1.411), (-0.7459, 0.6736, 0.1198), (-1.352, 4.036e-10, 1.497), (0.4006, -1.176, 1.178), (-0.4006, -1.176, 1.178), (-0.4006, 1.176, 1.178), (0.4006, 1.176, 1.178), (1.352, 4.036e-10, 1.497), (1.277, 0.09204, 1.492), (-1.277, 0.09204, 1.492), (-1.277, -0.09204, 1.492), (1.277, -0.09204, 1.492), (-1.153, 0.2952, 1.447), (-1.153, -0.2956, 1.447), (1.249, -0.1273, 1.482), (1.249, 0.1273, 1.482), (0.816, 0.922, 1.327), (0.816, -0.9245, 1.327), (-0.8159, -0.9246, 1.327), (-0.8159, 0.9221, 1.327), (-1.215, 4.036e-10, 0.4028), (0.4006, -1.176, 0.6169), (-0.4006, -1.176, 0.6169), (-0.4006, 1.176, 0.6169), (0.4006, 1.176, 0.6169), (1.215, 4.036e-10, 0.4028), (1.151, 0.09204, 0.3747), (-1.151, 0.09204, 0.3747), (-1.151, -0.09204, 0.3747), (1.151, -0.09204, 0.3747), (-1.044, 0.2952, 0.3948), (-1.044, -0.2956, 0.3948), (1.127, -0.1273, 0.3846), (1.127, 0.1273, 0.3846), (0.7562, 0.922, 0.4734), (0.7562, -0.9245, 0.4734), (-0.7561, -0.9246, 0.4734), (-0.7561, 0.9221, 0.4734), (0.3905, 1.012, 0.3031), (-0.3905, 1.012, 0.3031), (1.117, 0.1197, 0.2677), (-1.038, 0.2598, 0.2564), (0.747, 0.7995, 0.2562), (-0.7482, 0.7978, 0.2565), (0.0, 1.269, 1.297), (0.0, 1.269, 0.5641), (0.0, -1.281, 1.297), (0.0, -1.281, 0.5641), (0.0, -0.006023, -0.9913), (0.0, -0.006023, 1.06), (0.0, -0.03607, 1.06), (0.0, 0.09377, 1.06), (0.0, 0.9141, 0.04216), (0.0, -0.9315, 0.04633), (0.0, 1.269, 1.178), (0.0, -1.281, 1.178), (0.0, 1.269, 0.6169), (0.0, -1.281, 0.6169), (0.0, 1.092, 0.3031), (-0.9254, 0.5355, 0.3077), (-1.043, -0.5367, 1.612), (-1.097, -0.0006153, 1.658), (-1.045, 0.1095, 1.587), (-0.9286, 0.3966, 0.1587), (-1.043, 0.5355, 1.612), (-0.9254, -0.5367, 0.3077), (-0.967, -0.0006153, -0.09753), (-1.045, -0.08568, 1.587), (-0.9286, -0.3998, 0.1598), (-1.024, 0.5355, 1.401), (-1.024, -0.5367, 1.401), (-0.9339, 0.5355, 0.4017), (-0.9339, -0.5367, 0.4017), (-0.927, 0.466, 0.2332), (0.9255, -0.5366, 0.3077), (1.043, 0.5354, 1.612), (1.041, -0.0854, 1.584), (0.9613, -0.0006153, -0.1056), (0.925, -0.4039, 0.159), (0.9255, 0.5354, 0.3077), (1.043, -0.5366, 1.612), (1.092, -0.0006153, 1.655), (1.041, 0.1095, 1.584), (0.925, 0.4007, 0.1579), (1.024, -0.5366, 1.401), (1.024, 0.5354, 1.401), (0.9339, -0.5366, 0.4017), (0.9339, 0.5354, 0.4017), (0.9252, 0.4681, 0.2328)], [], [(121, 114, 3, 27), (118, 122, 28, 15), (127, 92, 9, 117), (107, 93, 6, 67), (126, 94, 5, 115), (123, 118, 15, 30), (116, 120, 24, 8), (96, 95, 11, 17), (98, 90, 0, 21), (147, 153, 45, 43), (132, 134, 32, 47), (16, 39, 40), (64, 71, 29, 14), (105, 91, 10, 57), (64, 14, 31, 66), (23, 41, 36), (130, 137, 48, 35), (148, 147, 43, 44), (103, 96, 17, 38), (90, 97, 18, 0), (101, 98, 21, 34), (95, 99, 22, 11), (120, 119, 13, 24), (2, 42, 41, 23), (137, 131, 46, 48), (131, 132, 47, 46), (2, 16, 40, 42), (119, 121, 27, 13), (158, 149, 38, 110), (113, 109, 29, 71), (128, 115, 5, 108), (117, 123, 30, 10), (66, 31, 9, 63), (144, 148, 44, 37), (97, 100, 33, 18), (142, 101, 34, 135), (99, 102, 37, 22), (157, 103, 38, 149), (58, 4, 26, 55), (54, 12, 25, 59), (54, 55, 26, 12), (59, 25, 7, 53), (37, 44, 22), (45, 110, 38, 17), (44, 43, 11, 22), (43, 45, 17, 11), (47, 32, 19), (35, 48, 20), (46, 47, 19, 1), (48, 46, 1, 20), (0, 51, 49, 21), (18, 33, 111, 50), (21, 49, 34), (0, 18, 50, 51), (146, 59, 53, 150), (151, 152, 55, 54), (151, 54, 59, 146), (145, 58, 55, 152), (94, 104, 52, 5), (10, 30, 61, 57), (108, 5, 52, 112), (30, 15, 60, 61), (156, 105, 57, 144), (15, 28, 56, 60), (92, 106, 63, 9), (138, 66, 63, 135), (143, 113, 71, 133), (13, 27, 70, 69), (24, 13, 69, 65), (8, 24, 65, 68), (136, 64, 66, 138), (136, 133, 71, 64), (27, 3, 62, 70), (141, 107, 67, 129), (134, 62, 89, 139), (8, 68, 88, 74), (150, 53, 87, 154), (4, 58, 86, 76), (145, 39, 85, 155), (23, 36, 84, 81), (130, 35, 83, 140), (19, 32, 82, 79), (2, 23, 81, 77), (35, 20, 80, 83), (1, 19, 79, 72), (39, 16, 78, 85), (53, 7, 73, 87), (20, 1, 72, 80), (16, 2, 77, 78), (114, 4, 76, 124), (62, 3, 75, 89), (116, 8, 74, 125), (139, 89, 107, 141), (74, 88, 106, 92), (154, 87, 105, 156), (76, 86, 104, 94), (155, 85, 103, 157), (81, 84, 102, 99), (140, 83, 101, 142), (79, 82, 100, 97), (77, 81, 99, 95), (83, 80, 98, 101), (72, 79, 97, 90), (85, 78, 96, 103), (87, 73, 91, 105), (80, 72, 90, 98), (78, 77, 95, 96), (124, 76, 94, 126), (89, 75, 93, 107), (125, 74, 92, 127), (129, 67, 113, 143), (28, 108, 112, 56), (122, 128, 108, 28), (67, 6, 109, 113), (153, 158, 110, 45), (29, 109, 128, 122), (73, 125, 127, 91), (75, 124, 126, 93), (7, 116, 125, 73), (3, 114, 124, 75), (9, 31, 123, 117), (109, 6, 115, 128), (12, 26, 121, 119), (25, 12, 119, 120), (7, 25, 120, 116), (31, 14, 118, 123), (93, 126, 115, 6), (91, 127, 117, 10), (14, 29, 122, 118), (26, 4, 114, 121), (33, 129, 143, 111), (88, 140, 142, 106), (82, 139, 141, 100), (68, 130, 140, 88), (32, 134, 139, 82), (100, 141, 129, 33), (51, 50, 133, 136), (51, 136, 138, 49), (111, 143, 133, 50), (49, 138, 135, 34), (106, 142, 135, 63), (69, 70, 132, 131), (65, 69, 131, 137), (68, 65, 137, 130), (70, 62, 134, 132), (56, 112, 158, 153), (86, 155, 157, 104), (84, 154, 156, 102), (58, 145, 155, 86), (36, 150, 154, 84), (102, 156, 144, 37), (39, 145, 152, 40), (42, 151, 146, 41), (42, 40, 152, 151), (41, 146, 150, 36), (104, 157, 149, 52), (57, 61, 148, 144), (112, 52, 149, 158), (61, 60, 147, 148), (60, 56, 153, 147)])
me_cube_001.polygons.foreach_set('use_smooth', [True] * 160)
me_cube_001.use_remesh_preserve_volume = False
me_cube_001.use_remesh_preserve_attributes = False
me_cube_001.use_mirror_vertex_groups = False
me_cube_001.update()

# ---- objects
ob_cube_002 = bpy.data.objects.new('Cube.002', me_cube)
ob_plane = bpy.data.objects.new('Plane', me_plane_001)
ob_cube = bpy.data.objects.new('Cube', me_cube_004)
ob_cube_000 = bpy.data.objects.new('Cube.000', me_cube_002)
ob_cube_003 = bpy.data.objects.new('Cube.003', me_cube_003)
ob_cube_001 = bpy.data.objects.new('Cube.001', me_cube_001)

# ---- transforms, parenting, visibility, modifiers, constraints
ob_cube_002.location = (1.498, -0.4678, 1.052)
ob_cube_002.rotation_euler = (0.328, -0.2833, -0.4983)
ob_cube_002.scale = (1.432, 0.08191, 0.03661)
ob_cube_002.lineart.crease_threshold = 0.0
_m = ob_cube_002.modifiers.new('Subsurf', 'SUBSURF')
_m.uv_smooth = 'PRESERVE_CORNERS'
_m.quality = 2
_m.levels = 2
_m.show_only_control_edges = False
ob_plane.location = (0.0, -0.003012, -0.4652)
ob_plane.scale = (13.86, 13.86, 13.86)
ob_plane.lineart.crease_threshold = 0.0
ob_cube.location = (-1.866, 0.003269, 0.5433)
ob_cube.scale = (0.1526, 0.9835, 0.02605)
ob_cube.lineart.crease_threshold = 0.0
ob_cube_000.location = (0.0, 0.0, 0.0)
ob_cube_000.scale = (2.193, 1.0, 0.7055)
ob_cube_000.lineart.crease_threshold = 0.0
_m = ob_cube_000.modifiers.new('Subsurf', 'SUBSURF')
_m.uv_smooth = 'PRESERVE_CORNERS'
_m.quality = 2
_m.levels = 2
_m.show_only_control_edges = False
ob_cube_003.location = (0.0, -0.4938, 0.3132)
ob_cube_003.scale = (2.079, 0.1189, 0.03503)
ob_cube_003.lineart.crease_threshold = 0.0
_m = ob_cube_003.modifiers.new('Subsurf', 'SUBSURF')
_m.uv_smooth = 'PRESERVE_CORNERS'
_m.quality = 2
_m.levels = 2
_m.show_only_control_edges = False
ob_cube_001.location = (0.0, 0.0, 0.0)
ob_cube_001.scale = (2.193, 1.0, 0.7055)
ob_cube_001.lineart.crease_threshold = 0.0
_m = ob_cube_001.modifiers.new('Subsurf', 'SUBSURF')
_m.uv_smooth = 'PRESERVE_CORNERS'
_m.quality = 2
_m.levels = 2
_m.show_only_control_edges = False

# ---- collection membership
col_collection_1.objects.link(ob_cube_002)
col_collection_1.objects.link(ob_plane)
col_collection_1.objects.link(ob_cube)
col_collection_1.objects.link(ob_cube_000)
col_collection_20.objects.link(ob_cube_003)
col_collection_20.objects.link(ob_cube_001)

# ---- scene / render settings (as saved in the file)
scene.frame_start = 1; scene.frame_end = 250; scene.frame_set(15)
scene.render.engine = 'BLENDER_EEVEE_NEXT'
scene.render.resolution_percentage = 50
scene.render.dither_intensity = 0.0
scene.cycles.use_denoising = False
scene.cycles.samples = 10
scene.cycles.sampling_pattern = 'TABULATED_SOBOL'
scene.cycles.light_sampling_threshold = 0.0
scene.cycles.use_adaptive_sampling = False
scene.cycles.use_light_tree = False
scene.cycles.blur_glossy = 0.0
scene.cycles.pixel_filter_type = 'GAUSSIAN'
scene.cycles.sample_clamp_indirect = 0.0
scene.view_settings.view_transform = 'Standard'
bpy.context.view_layer.update()

# ---- added for rendering (the .blend has no active camera and no usable light): camera, sun
cam_auto = bpy.data.cameras.new('AutoCamera')
cam_auto.lens = 50.0
cam_auto.sensor_width = 36.0
cam_auto.clip_end = 1000.0
ob_auto_camera = bpy.data.objects.new('AutoCamera', cam_auto)
scene.collection.objects.link(ob_auto_camera)
ob_auto_camera.location = (36.3831, -43.6627, 29.3764)
ob_auto_camera.rotation_euler = (1.09748, -7.21219e-08, 0.694738)
scene.camera = ob_auto_camera
light_auto_sun = bpy.data.lights.new('AutoSun', 'SUN')
light_auto_sun.energy = 3.0
light_auto_sun.angle = 0.0523599
ob_auto_sun = bpy.data.objects.new('AutoSun', light_auto_sun)
scene.collection.objects.link(ob_auto_sun)
ob_auto_sun.rotation_euler = (0.872665, 0.174533, 0.523599)
bpy.context.view_layer.update()
